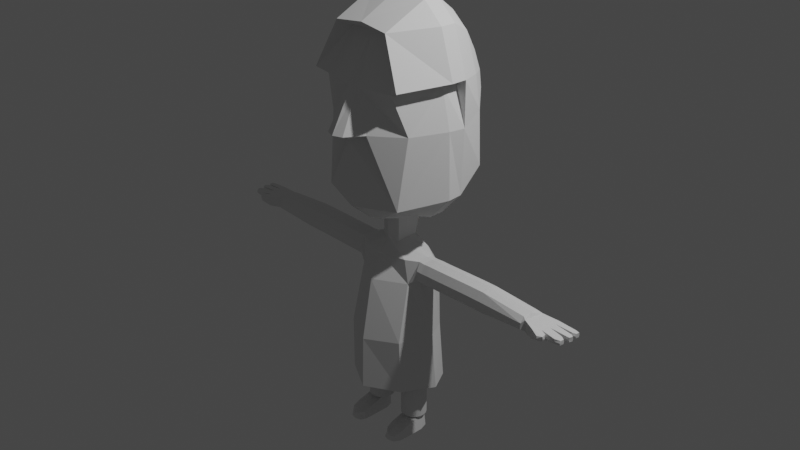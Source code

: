 # Source: p_ysti.blend  (saved by Blender 2.90.8; exported with 4.5.12 LTS)
import bpy
from mathutils import Matrix  # noqa: F401  (used for matrix-valued properties, if any)

bpy.ops.wm.read_factory_settings(use_empty=True)
scene = bpy.context.scene
scene.name = 'Scene'

# ---- collections
col_collection = bpy.data.collections.new('Collection'); scene.collection.children.link(col_collection)

# ---- world
world_world = bpy.data.worlds.new('World'); scene.world = world_world
world_world.use_nodes = True; world_world.node_tree.nodes.clear()
_N = world_world.node_tree.nodes; _L = world_world.node_tree.links
n0 = _N.new('ShaderNodeOutputWorld'); n0.name = 'World Output'; n0.location = (300, 300)
n1 = _N.new('ShaderNodeBackground'); n1.name = 'Background'; n1.location = (10, 300)
n1.inputs[0].default_value = (0.05088, 0.05088, 0.05088, 1.0)
_L.new(n1.outputs[0], n0.inputs[0])
n0.is_active_output = True
world_world.color = (0.05088, 0.05088, 0.05088)
world_world.use_sun_shadow = False
world_world.sun_shadow_jitter_overblur = 0.0

# ---- cameras
cam_camera = bpy.data.cameras.new('Camera')
cam_camera.clip_end = 100.0
cam_camera.ortho_scale = 7.314

# ---- lights
light_light = bpy.data.lights.new('Light', 'POINT')
light_light.transmission_factor = 0.0
light_light.energy = 1000.0
light_light.shadow_soft_size = 0.1
light_light.shadow_maximum_resolution = 0.006
light_light.use_absolute_resolution = True

# ---- meshes
me_plane = bpy.data.meshes.new('Plane')
me_plane.from_pydata([(5.388e-08, 1.555, 0.6163), (-0.438, 0.1744, 7.438e-08), (-0.06051, 1.555, 0.5827), (-0.683, 1.137, -3.37e-08), (-0.1037, 1.137, 0.81), (3.821e-15, 0.07351, 4.05e-08), (-0.7001, 0.4395, 2.037e-08), (7.413e-08, 1.137, 0.8479), (5.901e-08, 0.3458, 0.6263), (-0.5821, 1.562, -1.182e-07), (3.571e-08, 2.038, 0.3309), (-0.2694, 2.023, 0.3303), (-0.4452, 2.052, -2.174e-07), (-1.601e-14, 2.275, -2.826e-07), (-0.2867, 2.239, -2.646e-07), (-0.4806, 0.3927, 0.4784), (-0.5303, 1.137, 0.3826), (-0.433, 1.558, 0.5097), (5.523e-08, 1.035, 0.6318), (-0.1096, 1.068, 0.5436), (-0.2233, 1.137, 0.6251), (3.329e-08, 0.1448, 0.3807), (-0.3177, 0.2475, 0.2896), (-0.1084, 0.1529, 0.3352), (-0.1181, 0.09512, 4.988e-08), (-0.1133, 0.0808, 0.1072), (1.331e-08, 0.1092, 0.1523), (-0.4099, -0.2795, 3.104e-08), (-0.1109, -0.1642, 2.574e-08), (-0.1061, -0.1786, 0.1072), (1.331e-08, -0.1502, 0.1523), (-0.2808, -0.2938, 0.1908), (2.339e-08, -0.2871, 0.2676), (-0.4122, -0.5389, 1.504e-08), (-0.3294, -0.5532, 0.1908), (-0.4874, -1.173, -3.042e-08), (-0.351, -1.187, 0.3349), (-0.5602, -1.771, -7.77e-08), (-0.364, -1.785, 0.3211), (3.41e-08, -0.5465, 0.39), (4.481e-08, -1.209, 0.5125), (4.607e-08, -1.786, 0.5269), (-0.4099, -0.2987, 0.1046), (-0.4118, -0.3875, 0.1476), (-0.4127, -0.4848, 0.1548), (-0.4129, -0.5321, 0.09928), (-0.558, 1.607, 0.5599), (-0.7072, 1.611, -0.004616), (-0.5518, 2.114, -0.003029), (-0.3288, 2.1, 0.4801), (4.099e-08, 2.138, 0.4689), (-0.3368, 2.323, 0.002068), (4.876e-10, 2.367, 0.005577), (-0.4305, 0.1686, -0.1799), (-0.7036, 1.131, -0.1799), (0.0, 0.06773, -0.1799), (-0.6747, 0.4337, -0.1799), (-0.5746, 1.556, -0.1799), (-0.4377, 2.046, -0.1799), (0.0, 2.269, -0.1799), (-0.2792, 2.233, -0.1799), (-0.1106, 0.08934, -0.1799), (-0.1034, -0.17, -0.1357), (-0.6996, 1.605, -0.1845), (-0.5443, 2.108, -0.183), (-0.3293, 2.317, -0.1779), (0.0, 2.362, -0.1743), (0.0, -0.1825, -0.1726), (0.0, 1.331, -0.832), (-0.5489, 1.197, -0.4552), (0.0, 0.3612, -0.4552), (-0.5975, 0.6488, -0.4552), (-0.4638, 1.531, -0.4552), (-0.3483, 1.916, -0.4552), (0.0, 2.091, -0.4552), (-0.2146, 2.063, -0.4552), (-0.5693, 1.569, -0.4601), (-0.4383, 1.964, -0.4584), (-0.2569, 2.128, -0.453), (0.0, 2.164, -0.4493), (-0.2352, 0.9502, -0.7161), (-0.3794, 1.317, -0.7161), (0.0, 0.9118, -0.7161), (-0.3203, 1.051, -0.5847), (-0.32, 1.479, -0.7161), (-0.2394, 1.666, -0.6753), (0.0, 1.751, -0.6484), (-0.1461, 1.738, -0.6772), (-0.04681, 0.92, -0.7161), (-0.3589, 1.498, -0.7403), (-0.3022, 1.69, -0.7193), (-0.1756, 1.769, -0.714), (0.0, 1.786, -0.7102), (-0.6101, 1.215, -0.4825), (-0.3863, 1.324, -0.7357), (-0.6403, 0.6533, -0.4769), (-0.3163, 1.014, -0.7502), (-0.3687, 0.4063, -0.5156), (-0.09887, 0.3441, -0.5156), (0.0, 0.3271, -0.5156), (-0.07323, 0.8859, -0.7729), (-0.1844, 0.9114, -0.7597), (0.0, 0.8777, -0.7766), (-1.388e-18, 1.325, -0.8383), (-0.2448, -0.2851, -0.1794), (0.0, -0.2784, -0.2387), (-0.3699, -0.5445, -0.2082), (-0.3528, -1.179, -0.2537), (-0.4249, -1.777, -0.2435), (0.0, -0.5377, -0.3613), (0.0, -1.201, -0.367), (0.0, -1.777, -0.3814), (-0.2602, -0.5411, -0.3232), (-0.41, -0.3034, -0.08281), (-0.4127, -0.3788, -0.125), (-0.4116, -0.4804, -0.1235), (-0.4116, -0.5271, -0.07337), (-0.473, -0.284, 2.942e-08), (-0.4752, -0.5434, 1.342e-08), (-0.4729, -0.3032, 0.1046), (-0.4749, -0.392, 0.1476), (-0.4758, -0.4893, 0.1548), (-0.4759, -0.5366, 0.09928), (-0.473, -0.3079, -0.08281), (-0.4757, -0.3833, -0.125), (-0.4746, -0.4849, -0.1235), (-0.4746, -0.5316, -0.07337), (-0.5495, -0.2795, 2.983e-08), (-0.5517, -0.5389, 1.383e-08), (-0.5494, -0.2987, 0.1046), (-0.5514, -0.3875, 0.1476), (-0.5523, -0.4848, 0.1548), (-0.5525, -0.5321, 0.09928), (-0.5496, -0.3034, -0.08281), (-0.5522, -0.3788, -0.125), (-0.5512, -0.4804, -0.1235), (-0.5511, -0.5271, -0.07337), (-0.6395, -0.2795, 2.983e-08), (-0.6418, -0.5389, 1.383e-08), (-0.6395, -0.2987, 0.1046), (-0.6414, -0.3875, 0.1476), (-0.6424, -0.4848, 0.1548), (-0.6425, -0.5321, 0.09928), (-0.6396, -0.3034, -0.08281), (-0.6423, -0.3788, -0.125), (-0.6412, -0.4804, -0.1235), (-0.6412, -0.5271, -0.07337), (-1.096, -0.2705, 3.064e-08), (-1.098, -0.5299, 1.464e-08), (-1.096, -0.2897, 0.1046), (-1.098, -0.3785, 0.1476), (-1.099, -0.4758, 0.1548), (-1.099, -0.5231, 0.09928), (-1.096, -0.2944, -0.08281), (-1.098, -0.3698, -0.125), (-1.097, -0.4714, -0.1235), (-1.097, -0.5181, -0.07337), (-1.18, -0.2705, 3.064e-08), (-1.182, -0.5299, 1.464e-08), (-1.18, -0.2897, 0.1046), (-1.182, -0.3785, 0.1476), (-1.183, -0.4758, 0.1548), (-1.183, -0.5231, 0.09928), (-1.18, -0.2944, -0.08281), (-1.183, -0.3698, -0.125), (-1.182, -0.4714, -0.1235), (-1.182, -0.5181, -0.07337), (-1.271, -0.2705, 3.064e-08), (-1.273, -0.5299, 1.464e-08), (-1.271, -0.2897, 0.1046), (-1.273, -0.3785, 0.1476), (-1.274, -0.4758, 0.1548), (-1.274, -0.5231, 0.09928), (-1.271, -0.2944, -0.08281), (-1.273, -0.3698, -0.125), (-1.272, -0.4714, -0.1235), (-1.272, -0.5181, -0.07337), (-1.776, -0.317, 3.353e-08), (-1.779, -0.4794, 1.304e-08), (-1.776, -0.329, 0.1046), (-1.778, -0.3846, 0.1476), (-1.779, -0.4455, 0.1548), (-1.779, -0.4752, 0.09928), (-1.777, -0.3319, -0.08281), (-1.779, -0.3791, -0.125), (-1.778, -0.4428, -0.1235), (-1.778, -0.472, -0.07337), (-0.4663, -1.775, 0.008634), (0.0, -1.778, -0.2686), (-0.3769, -1.778, -0.196), (0.0, -1.783, 0.4151), (-0.3471, -1.782, 0.3092), (-0.4663, -1.445, 0.008634), (0.0, -1.448, -0.2686), (-0.3823, -1.448, -0.1906), (0.0, -1.452, 0.4151), (-0.3363, -1.452, 0.293), (-0.2523, -1.515, -0.117), (-0.2793, -1.515, -0.1143), (-0.3053, -1.515, -0.1064), (-0.3293, -1.515, -0.09364), (-0.3503, -1.515, -0.0764), (-0.3675, -1.515, -0.0554), (-0.3803, -1.515, -0.03143), (-0.3882, -1.515, -0.005431), (-0.3909, -1.515, 0.02161), (-0.3882, -1.515, 0.04865), (-0.3803, -1.515, 0.07465), (-0.3675, -1.515, 0.09862), (-0.3503, -1.515, 0.1196), (-0.3293, -1.515, 0.1369), (-0.3053, -1.515, 0.1497), (-0.2793, -1.515, 0.1576), (-0.2523, -1.515, 0.1602), (-0.2252, -1.515, 0.1576), (-0.1992, -1.515, 0.1497), (-0.1753, -1.515, 0.1369), (-0.1543, -1.515, 0.1196), (-0.137, -1.515, 0.09862), (-0.1242, -1.515, 0.07465), (-0.1163, -1.515, 0.04865), (-0.1137, -1.515, 0.02161), (-0.1163, -1.515, -0.005431), (-0.1242, -1.515, -0.03143), (-0.137, -1.515, -0.0554), (-0.1543, -1.515, -0.0764), (-0.1753, -1.515, -0.09364), (-0.1992, -1.515, -0.1064), (-0.2252, -1.515, -0.1143), (-0.2523, -1.813, -0.117), (-0.2793, -1.813, -0.1143), (-0.3053, -1.813, -0.1064), (-0.3293, -1.813, -0.09364), (-0.3503, -1.813, -0.0764), (-0.3675, -1.813, -0.0554), (-0.3803, -1.813, -0.03143), (-0.3882, -1.813, -0.005431), (-0.3909, -1.813, 0.02161), (-0.3882, -1.813, 0.04865), (-0.3803, -1.813, 0.07465), (-0.3675, -1.813, 0.09862), (-0.3503, -1.813, 0.1196), (-0.3293, -1.813, 0.1369), (-0.3053, -1.813, 0.1497), (-0.2793, -1.813, 0.1576), (-0.2523, -1.813, 0.1602), (-0.2252, -1.813, 0.1576), (-0.1992, -1.813, 0.1497), (-0.1753, -1.813, 0.1369), (-0.1543, -1.813, 0.1196), (-0.137, -1.813, 0.09862), (-0.1242, -1.813, 0.07465), (-0.1163, -1.813, 0.04865), (-0.1137, -1.813, 0.02161), (-0.1163, -1.813, -0.005431), (-0.1242, -1.813, -0.03143), (-0.137, -1.813, -0.0554), (-0.1543, -1.813, -0.0764), (-0.1753, -1.813, -0.09364), (-0.1992, -1.813, -0.1064), (-0.2252, -1.813, -0.1143), (-0.2523, -2.209, -0.117), (-0.2793, -2.209, -0.1143), (-0.3053, -2.209, -0.1064), (-0.3293, -2.209, -0.09364), (-0.3503, -2.209, -0.0764), (-0.3675, -2.209, -0.0554), (-0.3803, -2.209, -0.03143), (-0.3882, -2.209, -0.005431), (-0.3909, -2.209, 0.02161), (-0.3882, -2.209, 0.04865), (-0.3803, -2.209, 0.07465), (-0.3675, -2.209, 0.09862), (-0.3503, -2.209, 0.1196), (-0.3293, -2.209, 0.1369), (-0.3053, -2.209, 0.1497), (-0.2793, -2.209, 0.1576), (-0.2523, -2.209, 0.1602), (-0.2252, -2.209, 0.1576), (-0.1992, -2.209, 0.1497), (-0.1753, -2.209, 0.1369), (-0.1543, -2.209, 0.1196), (-0.137, -2.209, 0.09862), (-0.1242, -2.209, 0.07465), (-0.1163, -2.209, 0.04865), (-0.1137, -2.209, 0.02161), (-0.1163, -2.209, -0.005431), (-0.1242, -2.209, -0.03143), (-0.137, -2.209, -0.0554), (-0.1543, -2.209, -0.0764), (-0.1753, -2.209, -0.09364), (-0.1992, -2.209, -0.1064), (-0.2252, -2.209, -0.1143), (-0.2523, -2.209, -0.08407), (-0.2729, -2.209, -0.08204), (-0.2927, -2.209, -0.07602), (-0.311, -2.209, -0.06626), (-0.327, -2.209, -0.05311), (-0.3401, -2.209, -0.0371), (-0.3499, -2.209, -0.01883), (-0.3559, -2.209, 0.000994), (-0.358, -2.209, 0.02161), (-0.3559, -2.209, 0.04223), (-0.3499, -2.209, 0.06205), (-0.3401, -2.209, 0.08032), (-0.327, -2.209, 0.09634), (-0.311, -2.209, 0.1095), (-0.2927, -2.209, 0.1192), (-0.2729, -2.209, 0.1253), (-0.2523, -2.209, 0.1273), (-0.2317, -2.209, 0.1253), (-0.2118, -2.209, 0.1192), (-0.1936, -2.209, 0.1095), (-0.1775, -2.209, 0.09634), (-0.1644, -2.209, 0.08032), (-0.1546, -2.209, 0.06205), (-0.1486, -2.209, 0.04223), (-0.1466, -2.209, 0.02161), (-0.1486, -2.209, 0.0009939), (-0.1546, -2.209, -0.01883), (-0.1644, -2.209, -0.0371), (-0.1775, -2.209, -0.05311), (-0.1936, -2.209, -0.06626), (-0.2118, -2.209, -0.07602), (-0.2317, -2.209, -0.08204), (-0.2523, -2.137, -0.08407), (-0.2729, -2.137, -0.08204), (-0.2927, -2.137, -0.07602), (-0.311, -2.137, -0.06626), (-0.327, -2.137, -0.05311), (-0.3401, -2.137, -0.0371), (-0.3499, -2.137, -0.01883), (-0.3559, -2.137, 0.000994), (-0.358, -2.137, 0.02161), (-0.3559, -2.137, 0.04223), (-0.3499, -2.137, 0.06205), (-0.3401, -2.137, 0.08032), (-0.327, -2.137, 0.09634), (-0.311, -2.137, 0.1095), (-0.2927, -2.137, 0.1192), (-0.2729, -2.137, 0.1253), (-0.2523, -2.137, 0.1273), (-0.2317, -2.137, 0.1253), (-0.2118, -2.137, 0.1192), (-0.1936, -2.137, 0.1095), (-0.1775, -2.137, 0.09634), (-0.1644, -2.137, 0.08032), (-0.1546, -2.137, 0.06205), (-0.1486, -2.137, 0.04223), (-0.1466, -2.137, 0.02161), (-0.1486, -2.137, 0.0009939), (-0.1546, -2.137, -0.01883), (-0.1644, -2.137, -0.0371), (-0.1775, -2.137, -0.05311), (-0.1936, -2.137, -0.06626), (-0.2118, -2.137, -0.07602), (-0.2317, -2.137, -0.08204), (-0.2617, -2.222, -0.08643), (-0.3431, -2.237, 0.02787), (-0.2617, -2.396, -0.08643), (-0.2617, -2.396, 0.02787), (-0.2617, -2.222, 0.1089), (-0.2617, -2.396, 0.1089), (-0.2617, -2.267, 0.2755), (-0.2617, -2.396, 0.2755), (-0.2617, -2.299, 0.3475), (-0.2617, -2.396, 0.3475), (-0.2617, -2.329, 0.416), (-0.2617, -2.396, 0.4181), (-0.3352, -2.237, -0.05646), (-0.3593, -2.237, 0.02787), (-0.3483, -2.396, -0.06354), (-0.378, -2.396, 0.02787), (-0.3593, -2.237, 0.1089), (-0.378, -2.396, 0.1089), (-0.3625, -2.282, 0.2755), (-0.378, -2.396, 0.2755), (-0.3593, -2.31, 0.3475), (-0.3674, -2.396, 0.3475), (-0.3266, -2.344, 0.3904), (-0.3319, -2.396, 0.4016), (-0.2041, -2.233, -0.05836), (-0.1792, -2.233, 0.02787), (-0.1946, -2.396, -0.05761), (-0.1679, -2.396, 0.02787), (-0.1792, -2.233, 0.1089), (-0.1679, -2.396, 0.1089), (-0.1792, -2.278, 0.2755), (-0.1679, -2.396, 0.2755), (-0.1858, -2.31, 0.3484), (-0.1749, -2.396, 0.3475), (-0.214, -2.34, 0.3833), (-0.2003, -2.396, 0.4016), (-0.1933, -2.233, 0.02787), (-0.2617, -2.222, 0.0857), (-0.2617, -2.222, -0.06885), (-0.2141, -2.228, -0.03275), (-0.2222, -2.228, 0.06844), (-0.3083, -2.23, 0.07171), (-0.3154, -2.23, -0.04308), (-0.3402, -2.185, 0.02534), (-0.1903, -2.181, 0.02534), (-0.2588, -2.17, 0.08318), (-0.2588, -2.17, -0.07138), (-0.2111, -2.175, -0.03528), (-0.2192, -2.175, 0.06591), (-0.3053, -2.177, 0.06919), (-0.3124, -2.177, -0.0456), (-1.938, -0.3508, 0.1825), (-2.017, -0.3622, -0.1153), (-1.812, -0.3431, 0.1261), (-1.805, -0.3189, 0.007991), (-2.009, -0.3622, 0.1243), (-2.037, -0.3622, 0.03632), (-2.031, -0.3622, -0.04739), (-2.03, -0.3708, 0.2221), (-2.07, -0.3708, 0.1471), (-2.08, -0.3708, 0.1971), (-2.234, -0.3708, 0.1305), (-2.195, -0.3708, 0.06401), (-2.238, -0.3708, 0.09234), (-2.174, -0.3708, 0.145), (-2.254, -0.3708, 0.03083), (-2.234, -0.3708, -0.02541), (-2.264, -0.3708, -0.004161), (-2.215, -0.3708, 0.03357), (-2.259, -0.3708, -0.1006), (-2.256, -0.3708, -0.06572), (-2.215, -0.3708, -0.1121), (-2.223, -0.3708, -0.05427), (-1.837, -0.3483, -0.09167), (-1.938, -0.4632, 0.1825), (-2.017, -0.4518, -0.1153), (-1.813, -0.4607, 0.1261), (-1.811, -0.4793, 0.007991), (-2.009, -0.4518, 0.1243), (-2.037, -0.4518, 0.03632), (-2.031, -0.4518, -0.04739), (-2.03, -0.4187, 0.2221), (-2.07, -0.4187, 0.1471), (-2.08, -0.4187, 0.1971), (-2.234, -0.4187, 0.1365), (-2.195, -0.4187, 0.06401), (-2.238, -0.4187, 0.09234), (-2.174, -0.4187, 0.145), (-2.254, -0.4187, 0.03083), (-2.234, -0.4187, -0.02541), (-2.264, -0.4187, -0.004161), (-2.215, -0.4187, 0.03357), (-2.259, -0.4187, -0.09876), (-2.256, -0.4187, -0.06572), (-2.215, -0.4187, -0.1102), (-2.223, -0.4187, -0.05519), (-1.835, -0.4585, -0.09167), (-2.235, -0.3947, 0.1414), (-2.178, -0.3947, 0.1484), (-2.238, -0.3947, 0.0846), (-2.204, -0.3947, 0.06197), (-2.222, -0.3947, 0.03864), (-2.251, -0.3947, 0.03578), (-2.234, -0.3947, -0.03034), (-2.264, -0.3947, -0.009508), (-2.223, -0.3947, -0.04658), (-2.256, -0.3947, -0.05618), (-2.259, -0.3947, -0.1071), (-2.215, -0.3947, -0.118), (-2.036, -0.3947, 0.2256), (-2.086, -0.3947, 0.1971), (-2.078, -0.3947, 0.1456)], [(5, 26), (68, 103)], [(2, 20, 16, 17), (11, 2, 17), (7, 4, 2, 0), (6, 15, 22, 1), (10, 0, 2, 11), (14, 11, 49, 51), (5, 24, 61, 55), (4, 20, 2), (9, 17, 16, 3), (3, 16, 15, 6), (4, 7, 18, 19), (15, 19, 18, 8), (4, 19, 20), (15, 16, 20, 19), (17, 9, 47, 46), (8, 21, 23, 22, 15), (1, 22, 23, 25, 24), (26, 25, 23, 21), (24, 25, 29, 28), (25, 26, 30, 29), (28, 29, 31, 42, 27), (31, 29, 30, 32), (33, 45, 34, 36, 35), (35, 36, 38, 37), (32, 39, 34, 31), (33, 35, 107, 106, 116), (31, 34, 45, 44, 43, 42), (38, 36, 40, 41), (36, 34, 39, 40), (47, 48, 49, 46), (11, 17, 46, 49), (52, 51, 65, 66), (12, 11, 49, 48), (48, 51, 49), (3, 6, 56, 54), (51, 52, 50, 49), (10, 11, 49, 50), (13, 10, 50, 52), (56, 71, 95), (64, 63, 76, 77), (82, 88, 100, 102), (12, 14, 60, 58), (48, 47, 63, 64), (24, 28, 62, 61), (6, 1, 53, 56), (14, 13, 59, 60), (9, 3, 54, 57), (9, 12, 58, 57), (51, 48, 64, 65), (47, 9, 57, 63), (1, 24, 61, 53), (13, 52, 66, 59), (67, 55, 61, 62), (79, 78, 91, 92), (75, 74, 86, 87), (74, 79, 92, 86), (63, 57, 72, 76), (57, 58, 73, 72), (58, 60, 75, 73), (65, 64, 77, 78), (60, 59, 74, 75), (59, 66, 79, 74), (80, 83, 96, 101), (57, 54, 63), (66, 65, 78, 79), (54, 69, 93), (63, 54, 93, 76), (69, 81, 94, 93), (77, 76, 89, 90), (55, 70, 99), (76, 72, 84, 89), (53, 61, 98, 97), (87, 86, 68), (72, 73, 85, 84), (78, 77, 90, 91), (73, 75, 87, 85), (72, 69, 93, 76), (81, 84, 89, 94), (76, 93, 94, 89), (54, 56, 95, 93), (71, 69, 93, 95), (93, 95, 96, 94), (83, 81, 94, 96), (71, 83, 96, 95), (56, 53, 97, 95), (61, 55, 99, 98), (98, 99, 102, 100), (97, 98, 100, 101), (95, 97, 101, 96), (88, 80, 101, 100), (84, 85, 68), (70, 82, 102, 99), (81, 83, 68), (84, 81, 68), (88, 82, 68), (85, 87, 68), (83, 80, 68), (80, 88, 68), (103, 100, 102), (101, 103, 100), (96, 103, 101), (103, 96, 94), (94, 103, 89), (90, 89, 103), (91, 90, 103), (91, 103, 92), (107, 106, 112), (106, 115, 114, 104, 112), (105, 109, 112, 104), (109, 110, 107, 112), (108, 107, 110, 111), (106, 116, 115), (113, 104, 114), (37, 108, 107, 35), (27, 113, 104, 62, 28), (67, 62, 104, 105), (45, 33, 118, 122), (113, 114, 124, 123), (27, 42, 119, 117), (114, 115, 125, 124), (33, 116, 126, 118), (44, 45, 122, 121), (113, 27, 117, 123), (42, 43, 120, 119), (43, 44, 121, 120), (115, 116, 126, 125), (119, 120, 130, 129), (122, 118, 128, 132), (118, 126, 136, 128), (124, 125, 135, 134), (120, 121, 131, 130), (123, 117, 127, 133), (125, 126, 136, 135), (121, 122, 132, 131), (117, 119, 129, 127), (123, 124, 134, 133), (132, 128, 138, 142), (128, 136, 146, 138), (134, 135, 145, 144), (130, 131, 141, 140), (133, 127, 137, 143), (135, 136, 146, 145), (131, 132, 142, 141), (127, 129, 139, 137), (133, 134, 144, 143), (129, 130, 140, 139), (144, 145, 155, 154), (140, 141, 151, 150), (143, 137, 147, 153), (145, 146, 156, 155), (141, 142, 152, 151), (137, 139, 149, 147), (143, 144, 154, 153), (139, 140, 150, 149), (142, 138, 148, 152), (138, 146, 156, 148), (150, 151, 161, 160), (153, 147, 157, 163), (155, 156, 166, 165), (151, 152, 162, 161), (147, 149, 159, 157), (153, 154, 164, 163), (149, 150, 160, 159), (152, 148, 158, 162), (148, 156, 166, 158), (154, 155, 165, 164), (163, 157, 167, 173), (165, 166, 176, 175), (161, 162, 172, 171), (157, 159, 169, 167), (163, 164, 174, 173), (159, 160, 170, 169), (162, 158, 168, 172), (158, 166, 176, 168), (164, 165, 175, 174), (160, 161, 171, 170), (175, 176, 186, 185), (171, 172, 182, 181), (167, 169, 179, 177), (173, 174, 184, 183), (169, 170, 180, 179), (172, 168, 178, 182), (168, 176, 186, 178), (174, 175, 185, 184), (170, 171, 181, 180), (173, 167, 177, 183), (108, 111, 188, 189), (108, 37, 187, 189), (38, 41, 190, 191), (37, 38, 191, 187), (191, 190, 195, 196), (189, 187, 192, 194), (187, 191, 196, 192), (189, 188, 193, 194), (193, 195, 196, 192, 194), (218, 217, 249, 250), (205, 204, 236, 237), (219, 218, 250, 251), (206, 205, 237, 238), (220, 219, 251, 252), (207, 206, 238, 239), (221, 220, 252, 253), (208, 207, 239, 240), (222, 221, 253, 254), (209, 208, 240, 241), (223, 222, 254, 255), (210, 209, 241, 242), (224, 223, 255, 256), (211, 210, 242, 243), (198, 197, 229, 230), (225, 224, 256, 257), (212, 211, 243, 244), (199, 198, 230, 231), (226, 225, 257, 258), (213, 212, 244, 245), (200, 199, 231, 232), (227, 226, 258, 259), (214, 213, 245, 246), (201, 200, 232, 233), (228, 227, 259, 260), (215, 214, 246, 247), (202, 201, 233, 234), (197, 228, 260, 229), (216, 215, 247, 248), (203, 202, 234, 235), (217, 216, 248, 249), (204, 203, 235, 236), (231, 230, 262, 263), (258, 257, 289, 290), (245, 244, 276, 277), (232, 231, 263, 264), (259, 258, 290, 291), (246, 245, 277, 278), (233, 232, 264, 265), (260, 259, 291, 292), (247, 246, 278, 279), (234, 233, 265, 266), (229, 260, 292, 261), (248, 247, 279, 280), (235, 234, 266, 267), (249, 248, 280, 281), (236, 235, 267, 268), (250, 249, 281, 282), (237, 236, 268, 269), (251, 250, 282, 283), (238, 237, 269, 270), (252, 251, 283, 284), (239, 238, 270, 271), (253, 252, 284, 285), (240, 239, 271, 272), (254, 253, 285, 286), (241, 240, 272, 273), (255, 254, 286, 287), (242, 241, 273, 274), (256, 255, 287, 288), (243, 242, 274, 275), (230, 229, 261, 262), (257, 256, 288, 289), (244, 243, 275, 276), (266, 265, 297, 298), (261, 292, 324, 293), (280, 279, 311, 312), (267, 266, 298, 299), (281, 280, 312, 313), (268, 267, 299, 300), (282, 281, 313, 314), (269, 268, 300, 301), (283, 282, 314, 315), (270, 269, 301, 302), (284, 283, 315, 316), (271, 270, 302, 303), (285, 284, 316, 317), (272, 271, 303, 304), (286, 285, 317, 318), (273, 272, 304, 305), (287, 286, 318, 319), (274, 273, 305, 306), (288, 287, 319, 320), (275, 274, 306, 307), (262, 261, 293, 294), (289, 288, 320, 321), (276, 275, 307, 308), (263, 262, 294, 295), (290, 289, 321, 322), (277, 276, 308, 309), (264, 263, 295, 296), (291, 290, 322, 323), (278, 277, 309, 310), (265, 264, 296, 297), (292, 291, 323, 324), (279, 278, 310, 311), (301, 300, 332, 333), (315, 314, 346, 347), (302, 301, 333, 334), (316, 315, 347, 348), (303, 302, 334, 335), (317, 316, 348, 349), (304, 303, 335, 336), (318, 317, 349, 350), (305, 304, 336, 337), (319, 318, 350, 351), (306, 305, 337, 338), (320, 319, 351, 352), (307, 306, 338, 339), (294, 293, 325, 326), (321, 320, 352, 353), (308, 307, 339, 340), (295, 294, 326, 327), (322, 321, 353, 354), (309, 308, 340, 341), (296, 295, 327, 328), (323, 322, 354, 355), (310, 309, 341, 342), (297, 296, 328, 329), (324, 323, 355, 356), (311, 310, 342, 343), (298, 297, 329, 330), (293, 324, 356, 325), (312, 311, 343, 344), (299, 298, 330, 331), (313, 312, 344, 345), (300, 299, 331, 332), (314, 313, 345, 346), (326, 325, 356, 355, 354, 353, 352, 351, 350, 349, 348, 347, 346, 345, 344, 343, 342, 341, 340, 339, 338, 337, 336, 335, 334, 333, 332, 331, 330, 329, 328, 327), (364, 366, 390, 388), (366, 368, 392, 390), (363, 361, 385, 387), (369, 370, 372, 371), (372, 370, 373, 374), (374, 373, 375, 376), (376, 375, 377, 378), (378, 377, 379, 380), (361, 363, 375, 373), (368, 366, 378, 380), (366, 364, 376, 378), (364, 362, 374, 376), (362, 360, 372, 374), (367, 368, 380, 379), (360, 359, 371, 372), (359, 357, 369, 371), (365, 367, 379, 377), (363, 365, 377, 375), (381, 383, 384, 382), (384, 386, 385, 382), (386, 388, 387, 385), (388, 390, 389, 387), (390, 392, 391, 389), (362, 364, 388, 386), (360, 362, 386, 384), (368, 367, 391, 392), (359, 360, 384, 383), (357, 359, 383, 381), (367, 365, 389, 391), (365, 363, 387, 389), (394, 361, 373, 370, 358, 398), (394, 397, 393, 382, 385, 361), (393, 396, 395, 357, 381, 382), (358, 370, 369, 357, 395, 399), (394, 398, 406, 402), (397, 394, 402, 405), (395, 396, 404, 403), (358, 399, 407, 400), (398, 358, 400, 406), (393, 397, 405, 401), (396, 393, 401, 404), (399, 395, 403, 407), (404, 401, 405, 402, 406, 400, 407, 403), (408, 410, 411, 430, 409, 414, 413, 412), (412, 416, 417, 415, 408), (413, 419, 420, 418, 421, 412), (414, 423, 424, 422, 425, 413), (409, 428, 426, 427, 429, 414), (431, 435, 436, 437, 432, 453, 434, 433), (435, 431, 438, 440, 439), (436, 435, 444, 441, 443, 442), (437, 436, 448, 445, 447, 446), (432, 437, 452, 450, 449, 451), (413, 425, 458, 448, 436), (419, 413, 436, 442, 457), (427, 426, 464, 449, 450, 463), (418, 420, 456, 443, 441, 454), (417, 416, 468, 439, 440, 467), (429, 427, 463, 450, 452, 462), (410, 408, 431, 433), (412, 421, 455, 444, 435), (408, 415, 466, 438, 431), (428, 409, 432, 451, 465), (424, 423, 460, 446, 447, 461), (416, 412, 435, 439, 468), (426, 428, 465, 451, 449, 464), (430, 411, 434, 453), (425, 422, 459, 445, 448, 458), (415, 417, 467, 440, 438, 466), (414, 429, 462, 452, 437), (411, 410, 433, 434), (423, 414, 437, 446, 460), (420, 419, 457, 442, 443, 456), (409, 430, 453, 432), (422, 424, 461, 447, 445, 459), (421, 418, 454, 441, 444, 455), (410, 411, 177, 179), (177, 411, 430, 183), (180, 410, 179), (410, 180, 181, 433), (182, 433, 181), (433, 182, 178, 434), (434, 178, 186, 453), (186, 453, 185), (184, 430, 183), (430, 184, 185, 453)])
_uv = me_plane.uv_layers.new(name='UVMap')
_uv.uv.foreach_set('vector', [0.75, 1.0, 0.0, 0.0, 0.0, 0.0, 0.0, 0.0, 0.0, 0.0, 0.75, 1.0, 0.0, 0.0, 0.5, 1.0, 0.75, 1.0, 0.75, 1.0, 0.5, 1.0, 1.0, 0.5, 0.0, 0.0, 0.0, 0.0, 0.0, 0.0, 0.0, 0.0, 0.5, 1.0, 0.75, 1.0, 0.0, 0.0, 0.0, 0.0, 0.0, 0.0, 0.0, 0.0, 0.0, 0.0, 0.0, 0.0, 0.0, 0.0, 0.0, 0.0, 0.0, 0.0, 0.75, 1.0, 0.0, 0.0, 0.75, 1.0, 0.0, 0.0, 0.0, 0.0, 0.0, 0.0, 0.0, 0.0, 0.0, 0.0, 0.0, 0.0, 0.0, 0.0, 1.0, 0.5, 0.0, 0.0, 0.5, 1.0, 0.0, 0.0, 0.0, 0.0, 0.0, 0.0, 0.0, 0.0, 0.0, 0.0, 0.5, 0.5, 0.0, 0.0, 0.0, 0.0, 0.0, 0.0, 0.0, 0.0, 0.0, 0.0, 0.0, 0.0, 0.0, 0.0, 0.0, 0.0, 0.0, 0.0, 0.0, 0.0, 0.0, 0.0, 0.5, 0.5, 0.0, 0.0, 0.0, 0.0, 0.0, 0.0, 0.0, 0.0, 0.0, 0.0, 0.0, 0.0, 0.0, 0.0, 0.0, 0.0, 0.0, 0.0, 0.0, 0.0, 0.0, 0.0, 0.0, 0.0, 0.0, 0.0, 0.0, 0.0, 0.0, 0.0, 0.0, 0.0, 0.0, 0.0, 0.0, 0.0, 0.0, 0.0, 0.0, 0.0, 0.0, 0.0, 0.0, 0.0, 0.0, 0.0, 0.0, 0.0, 0.0, 0.0, 0.0, 0.0, 0.0, 0.0, 0.0, 0.0, 0.0, 0.0, 0.0, 0.0, 0.0, 0.0, 0.0, 0.0, 0.0, 0.0, 0.0, 0.0, 0.0, 0.0, 0.0, 0.0, 0.0, 0.0, 0.0, 0.0, 0.0, 0.0, 0.0, 0.0, 0.0, 0.0, 0.0, 0.0, 0.0, 0.0, 0.0, 0.0, 0.0, 0.0, 0.0, 0.0, 0.0, 0.0, 0.0, 0.0, 0.0, 0.0, 0.0, 0.0, 0.0, 0.0, 0.0, 0.0, 0.0, 0.0, 0.0, 0.0, 0.0, 0.0, 0.0, 0.0, 0.0, 0.0, 0.0, 0.0, 0.0, 0.0, 0.0, 0.0, 0.0, 0.0, 0.0, 0.0, 0.0, 0.0, 0.0, 0.0, 0.0, 0.0, 0.0, 0.0, 0.0, 0.0, 0.0, 0.0, 0.0, 0.0, 0.0, 0.0, 0.0, 0.0, 0.0, 0.0, 0.0, 0.0, 0.0, 0.0, 0.0, 0.0, 0.0, 0.0, 0.0, 0.0, 0.0, 0.0, 0.0, 0.0, 0.0, 0.0, 0.0, 0.0, 0.0, 0.0, 1.0, 0.5, 1.0, 0.5, 0.0, 0.0, 0.0, 0.0, 0.0, 0.0, 0.0, 0.0, 0.0, 0.0, 0.0, 0.0, 0.0, 0.0, 0.0, 0.0, 0.0, 0.0, 0.0, 0.0, 0.0, 0.0, 0.0, 0.0, 0.0, 0.0, 1.0, 0.5, 1.0, 0.5, 1.0, 0.5, 0.0, 0.0, 0.0, 0.0, 0.0, 0.0, 0.0, 0.0, 0.0, 0.0, 0.0, 0.0, 0.0, 0.0, 0.0, 0.0, 0.0, 0.0, 0.0, 0.0, 0.0, 0.0, 0.0, 0.0, 0.0, 0.0, 0.0, 0.0, 0.0, 0.0, 0.0, 0.0, 0.0, 0.0, 0.0, 0.0, 0.0, 0.0, 0.0, 0.0, 1.0, 0.5, 0.0, 0.0, 0.0, 0.0, 1.0, 0.5, 0.0, 0.0, 0.0, 0.0, 0.0, 0.0, 0.0, 0.0, 0.0, 0.0, 0.0, 0.0, 0.0, 0.0, 0.0, 0.0, 0.0, 0.0, 0.0, 0.0, 0.0, 0.0, 0.0, 0.0, 0.0, 0.0, 0.0, 0.0, 0.0, 0.0, 0.0, 0.0, 0.0, 0.0, 0.0, 0.0, 0.0, 0.0, 0.0, 0.0, 0.0, 0.0, 0.0, 0.0, 0.0, 0.0, 0.0, 0.0, 0.0, 0.0, 0.0, 0.0, 0.0, 0.0, 0.0, 0.0, 0.0, 0.0, 0.0, 0.0, 0.0, 0.0, 0.0, 0.0, 0.0, 0.0, 0.0, 0.0, 0.0, 0.0, 0.0, 0.0, 0.0, 0.0, 0.0, 0.0, 0.0, 0.0, 0.0, 0.0, 0.0, 0.0, 0.0, 0.0, 0.0, 0.0, 0.0, 0.0, 0.0, 0.0, 0.0, 0.0, 0.0, 0.0, 0.0, 0.0, 0.0, 0.0, 0.0, 0.0, 0.0, 0.0, 0.0, 0.0, 0.0, 0.0, 0.0, 0.0, 0.0, 0.0, 0.0, 0.0, 0.0, 0.0, 0.0, 0.0, 0.0, 0.0, 0.0, 0.0, 0.0, 0.0, 0.0, 0.0, 0.0, 0.0, 0.0, 0.0, 0.0, 0.0, 0.0, 0.0, 0.0, 0.0, 0.0, 0.0, 0.0, 0.0, 0.0, 0.0, 0.0, 0.0, 0.0, 0.0, 0.0, 0.0, 0.0, 0.0, 0.0, 0.0, 0.0, 0.0, 0.0, 0.0, 0.0, 0.0, 0.0, 0.0, 0.0, 0.0, 0.0, 0.0, 0.0, 0.0, 0.0, 0.0, 0.0, 0.0, 0.0, 0.0, 0.0, 0.0, 0.0, 0.0, 0.0, 0.0, 0.0, 0.0, 0.0, 0.0, 0.0, 0.0, 0.0, 0.0, 0.0, 0.0, 0.0, 0.0, 0.0, 0.0, 0.0, 0.0, 0.0, 0.0, 0.0, 0.0, 0.0, 0.0, 0.0, 0.0, 0.0, 0.0, 0.0, 0.0, 0.0, 0.0, 0.0, 0.0, 0.0, 0.0, 0.0, 0.0, 0.0, 0.0, 0.0, 0.0, 0.0, 0.0, 0.0, 0.0, 0.0, 0.0, 0.0, 0.0, 0.0, 0.0, 0.0, 0.0, 0.0, 0.0, 0.0, 0.0, 0.0, 0.0, 0.0, 0.0, 0.0, 0.0, 0.0, 0.0, 0.0, 0.0, 0.0, 0.0, 0.0, 0.0, 0.0, 0.0, 0.0, 0.0, 0.0, 0.0, 0.0, 0.0, 0.0, 0.0, 0.0, 0.0, 0.0, 0.0, 0.0, 0.0, 0.0, 0.0, 0.0, 0.0, 1.0, 0.5, 1.0, 0.5, 0.0, 0.0, 1.0, 0.5, 0.0, 0.0, 0.0, 0.0, 1.0, 0.5, 0.0, 0.0, 1.0, 0.5, 1.0, 0.5, 0.0, 0.0, 0.0, 0.0, 0.0, 0.0, 0.0, 0.0, 0.0, 0.0, 1.0, 0.5, 1.0, 0.5, 1.0, 0.5, 1.0, 0.5, 1.0, 0.5, 0.0, 0.0, 0.0, 0.0, 1.0, 0.5, 0.0, 0.0, 0.0, 0.0, 0.0, 0.0, 0.0, 0.0, 0.0, 0.0, 0.0, 0.0, 0.0, 0.0, 0.0, 0.0, 0.0, 0.0, 0.0, 0.0, 0.0, 0.0, 0.0, 0.0, 1.0, 0.5, 0.0, 0.0, 0.0, 0.0, 1.0, 0.5, 0.0, 0.0, 0.0, 0.0, 0.0, 0.0, 0.0, 0.0, 0.0, 0.0, 0.0, 0.0, 0.0, 0.0, 0.0, 0.0, 0.0, 0.0, 0.0, 0.0, 0.0, 0.0, 0.0, 0.0, 0.0, 0.0, 0.0, 0.0, 0.0, 0.0, 0.0, 0.0, 0.0, 0.0, 0.0, 0.0, 0.0, 0.0, 0.0, 0.0, 0.0, 0.0, 0.0, 0.0, 0.0, 0.0, 0.0, 0.0, 0.0, 0.0, 0.0, 0.0, 0.0, 0.0, 0.0, 0.0, 0.0, 0.0, 0.0, 0.0, 0.0, 0.0, 0.0, 0.0, 0.0, 0.0, 0.0, 0.0, 0.0, 0.0, 0.0, 0.0, 0.0, 0.0, 0.0, 0.0, 0.0, 0.0, 0.0, 0.0, 0.0, 0.0, 0.0, 0.0, 0.0, 0.0, 0.0, 0.0, 0.0, 0.0, 0.0, 0.0, 0.0, 0.0, 0.0, 0.0, 0.0, 0.0, 0.0, 0.0, 0.0, 0.0, 0.0, 0.0, 0.0, 0.0, 0.0, 0.0, 0.0, 0.0, 0.0, 0.0, 0.0, 0.0, 0.0, 0.0, 0.0, 0.0, 0.0, 0.0, 0.0, 0.0, 0.0, 0.0, 0.0, 0.0, 0.0, 0.0, 0.0, 0.0, 0.0, 0.0, 0.0, 0.0, 0.0, 0.0, 0.0, 0.0, 0.0, 0.0, 0.0, 0.0, 0.0, 0.0, 0.0, 0.0, 0.0, 0.0, 0.0, 0.0, 0.0, 0.0, 0.0, 0.0, 0.0, 0.0, 0.0, 0.0, 0.0, 0.0, 0.0, 0.0, 0.0, 0.0, 0.0, 0.0, 0.0, 0.0, 0.0, 0.0, 0.0, 0.0, 0.0, 0.0, 0.0, 0.0, 0.0, 0.0, 0.0, 0.0, 0.0, 0.0, 0.0, 0.0, 0.0, 0.0, 0.0, 0.0, 0.0, 0.0, 0.0, 0.0, 0.0, 0.0, 0.0, 0.0, 0.0, 0.0, 0.0, 0.0, 0.0, 0.0, 0.0, 0.0, 0.0, 0.0, 0.0, 0.0, 0.0, 0.0, 0.0, 0.0, 0.0, 0.0, 0.0, 0.0, 0.0, 0.0, 0.0, 0.0, 0.0, 0.0, 0.0, 0.0, 0.0, 0.0, 0.0, 0.0, 0.0, 0.0, 0.0, 0.0, 0.0, 0.0, 0.0, 0.0, 0.0, 0.0, 0.0, 0.0, 0.0, 0.0, 0.0, 0.0, 0.0, 0.0, 0.0, 0.0, 0.0, 0.0, 0.0, 0.0, 0.0, 0.0, 0.0, 0.0, 0.0, 0.0, 0.0, 0.0, 0.0, 0.0, 0.0, 0.0, 0.0, 0.0, 0.0, 0.0, 0.0, 0.0, 0.0, 0.0, 0.0, 0.0, 0.0, 0.0, 0.0, 0.0, 0.0, 0.0, 0.0, 0.0, 0.0, 0.0, 0.0, 0.0, 0.0, 0.0, 0.0, 0.0, 0.0, 0.0, 0.0, 0.0, 0.0, 0.0, 0.0, 0.0, 0.0, 0.0, 0.0, 0.0, 0.0, 0.0, 0.0, 0.0, 0.0, 0.0, 0.0, 0.0, 0.0, 0.0, 0.0, 0.0, 0.0, 0.0, 0.0, 0.0, 0.0, 0.0, 0.0, 0.0, 0.0, 0.0, 0.0, 0.0, 0.0, 0.0, 0.0, 0.0, 0.0, 0.0, 0.0, 0.0, 0.0, 0.0, 0.0, 0.0, 0.0, 0.0, 0.0, 0.0, 0.0, 0.0, 0.0, 0.0, 0.0, 0.0, 0.0, 0.0, 0.0, 0.0, 0.0, 0.0, 0.0, 0.0, 0.0, 0.0, 0.0, 0.0, 0.0, 0.0, 0.0, 0.0, 0.0, 0.0, 0.0, 0.0, 0.0, 0.0, 0.0, 0.0, 0.0, 0.0, 0.0, 0.0, 0.0, 0.0, 0.0, 0.0, 0.0, 0.0, 0.0, 0.0, 0.0, 0.0, 0.0, 0.0, 0.0, 0.0, 0.0, 0.0, 0.0, 0.0, 0.0, 0.0, 0.0, 0.0, 0.0, 0.0, 0.0, 0.0, 0.0, 0.0, 0.0, 0.0, 0.0, 0.0, 0.0, 0.0, 0.0, 0.0, 0.0, 0.0, 0.0, 0.0, 0.0, 0.0, 0.0, 0.0, 0.0, 0.0, 0.0, 0.0, 0.0, 0.0, 0.0, 0.0, 0.0, 0.0, 0.0, 0.0, 0.0, 0.0, 0.0, 0.0, 0.0, 0.0, 0.0, 0.0, 0.0, 0.0, 0.0, 0.0, 0.0, 0.0, 0.0, 0.0, 0.0, 0.0, 0.0, 0.0, 0.0, 0.0, 0.0, 0.0, 0.0, 0.0, 0.0, 0.0, 0.0, 0.0, 0.0, 0.0, 0.0, 0.0, 0.0, 0.0, 0.0, 0.0, 0.0, 0.0, 0.0, 0.0, 0.0, 0.0, 0.0, 0.0, 0.0, 0.0, 0.0, 0.0, 0.0, 0.0, 0.0, 0.0, 0.0, 0.0, 0.0, 0.0, 0.0, 0.0, 0.0, 0.0, 0.0, 0.0, 0.0, 0.0, 0.0, 0.0, 0.0, 0.0, 0.0, 0.0, 0.0, 0.0, 0.0, 0.0, 0.0, 0.0, 0.0, 0.0, 0.0, 0.0, 0.0, 0.0, 0.0, 0.0, 0.0, 0.0, 0.0, 0.0, 0.0, 0.0, 0.0, 0.0, 0.0, 0.0, 0.0, 0.0, 0.0, 0.0, 0.0, 0.0, 0.0, 0.0, 0.0, 0.0, 0.0, 0.0, 0.0, 0.0, 0.0, 0.0, 0.0, 0.0, 0.0, 0.0, 0.0, 0.0, 0.0, 0.0, 0.0, 0.0, 0.0, 0.0, 0.0, 0.0, 0.0, 0.0, 0.0, 0.0, 0.0, 0.0, 0.0, 0.0, 0.0, 0.0, 0.0, 0.0, 0.0, 0.0, 0.0, 0.0, 0.0, 0.0, 0.0, 0.0, 0.0, 0.0, 0.0, 0.0, 0.0, 0.0, 0.0, 0.0, 0.0, 0.0, 0.0, 0.0, 0.0, 0.0, 0.0, 0.0, 0.0, 0.0, 0.0, 0.0, 0.0, 0.0, 0.0, 0.0, 0.0, 0.0, 0.0, 0.0, 0.0, 0.0, 0.0, 0.0, 0.0, 0.0, 0.0, 0.0, 0.0, 0.0, 0.0, 0.0, 0.0, 0.0, 0.0, 0.0, 0.0, 0.0, 0.0, 0.0, 0.0, 0.0, 0.0, 0.0, 0.0, 0.0, 0.0, 0.0, 0.0, 0.0, 0.0, 0.0, 0.0, 0.0, 0.0, 0.0, 0.0, 0.0, 0.0, 0.0, 0.0, 0.0, 0.0, 0.0, 0.0, 0.0, 0.0, 0.0, 0.0, 0.0, 0.0, 0.0, 0.0, 0.0, 0.0, 0.0, 0.0, 0.0, 0.0, 0.0, 0.0, 0.0, 0.0, 0.0, 0.0, 0.0, 0.0, 0.0, 0.0, 0.0, 0.0, 0.0, 0.0, 0.0, 0.0, 0.0, 0.0, 0.0, 0.0, 0.0, 0.0, 0.0, 0.0, 0.0, 0.0, 0.0, 0.0, 0.0, 0.0, 0.0, 0.0, 0.0, 0.0, 0.0, 0.0, 0.0, 0.0, 0.0, 0.0, 0.0, 0.0, 0.0, 0.0, 0.0, 0.0, 0.0, 0.0, 0.0, 0.0, 0.0, 0.0, 0.0, 0.0, 0.0, 0.0, 0.0, 0.0, 0.0, 0.0, 0.0, 0.0, 0.0, 0.0, 0.0, 0.0, 0.0, 0.0, 0.0, 0.0, 0.0, 0.0, 0.0, 0.0, 0.0, 0.0, 0.0, 0.0, 0.0, 0.0, 0.0, 0.0, 0.0, 0.0, 0.0, 0.0, 0.0, 0.0, 0.0, 0.0, 0.0, 0.0, 0.0, 0.0, 0.0, 0.0, 0.0, 0.0, 0.0, 0.0, 0.0, 0.0, 0.0, 0.0, 0.0, 0.0, 0.0, 0.0, 0.0, 0.0, 0.0, 0.0, 0.0, 0.0, 0.0, 0.0, 0.0, 0.0, 0.0, 0.0, 0.0, 0.0, 0.0, 0.0, 0.0, 0.0, 0.0, 0.0, 0.0, 0.0, 0.0, 0.0, 0.0, 0.0, 0.0, 0.0, 0.0, 0.0, 0.0, 0.0, 0.0, 0.0, 0.0, 0.0, 0.0, 0.0, 0.0, 0.0, 0.0, 0.0, 0.0, 0.0, 0.0, 0.0, 0.0, 0.0, 0.0, 0.0, 0.0, 0.0, 0.0, 0.0, 0.0, 0.0, 0.0, 0.0, 0.0, 0.0, 0.0, 0.0, 0.0, 0.0, 0.0, 0.0, 0.0, 0.0, 0.0, 0.0, 0.0, 0.0, 0.0, 0.0, 0.0, 0.0, 0.0, 0.0, 0.0, 0.0, 0.0, 0.0, 0.0, 0.0, 0.0, 0.0, 0.0, 0.0, 0.0, 0.0, 0.0, 0.0, 0.0, 0.0, 0.0, 0.0, 0.0, 0.0, 0.0, 0.0, 0.0, 0.0, 0.0, 0.0, 0.0, 0.0, 0.0, 0.0, 0.0, 0.0, 0.0, 0.0, 0.0, 0.0, 0.0, 0.0, 0.0, 0.0, 0.0, 0.0, 0.0, 0.0, 0.0, 0.0, 0.0, 0.0, 0.0, 0.0, 0.0, 0.0, 0.0, 0.0, 0.0, 0.0, 0.0, 0.0, 0.0, 0.0, 0.0, 0.0, 0.0, 0.0, 0.0, 0.0, 0.0, 0.0, 0.0, 0.0, 0.0, 0.0, 0.0, 0.0, 0.0, 0.0, 0.0, 0.0, 0.0, 0.0, 0.0, 0.0, 0.0, 0.0, 0.0, 0.0, 0.0, 0.0, 0.0, 0.0, 0.0, 0.0, 0.0, 0.0, 0.0, 0.0, 0.0, 0.0, 0.0, 0.0, 0.0, 0.0, 0.0, 0.0, 0.0, 0.0, 0.0, 0.0, 0.0, 0.0, 0.0, 0.0, 0.0, 0.0, 0.0, 0.0, 0.0, 0.0, 0.0, 0.0, 0.0, 0.0, 0.0, 0.0, 0.0, 0.0, 0.0, 0.0, 0.0, 0.0, 0.0, 0.0, 0.0, 0.0, 0.0, 0.0, 0.0, 0.0, 0.0, 0.0, 0.0, 0.0, 0.0, 0.0, 0.0, 0.0, 0.0, 0.0, 0.0, 0.0, 0.0, 0.0, 0.0, 0.0, 0.0, 0.0, 0.0, 0.0, 0.0, 0.0, 0.0, 0.0, 0.0, 0.0, 0.0, 0.0, 0.0, 0.0, 0.0, 0.0, 0.0, 0.0, 0.0, 0.0, 0.0, 0.0, 0.0, 0.0, 0.0, 0.0, 0.0, 0.0, 0.0, 0.0, 0.0, 0.0, 0.0, 0.0, 0.0, 0.0, 0.0, 0.0, 0.0, 0.0, 0.0, 0.0, 0.0, 0.0, 0.0, 0.0, 0.0, 0.0, 0.0, 0.0, 0.0, 0.0, 0.0, 0.0, 0.0, 0.0, 0.0, 0.0, 0.0, 0.0, 0.0, 0.0, 0.0, 0.0, 0.0, 0.0, 0.0, 0.0, 0.0, 0.0, 0.0, 0.0, 0.0, 0.0, 0.0, 0.0, 0.0, 0.0, 0.0, 0.0, 0.0, 0.0, 0.0, 0.0, 0.0, 0.0, 0.0, 0.0, 0.0, 0.0, 0.0, 0.0, 0.0, 0.0, 0.0, 0.0, 0.0, 0.0, 0.0, 0.0, 0.0, 0.0, 0.0, 0.0, 0.0, 0.0, 0.0, 0.0, 0.0, 0.0, 0.0, 0.0, 0.0, 0.0, 0.0, 0.0, 0.0, 0.0, 0.0, 0.0, 0.0, 0.0, 0.0, 0.0, 0.0, 0.0, 0.0, 0.0, 0.0, 0.0, 0.0, 0.0, 0.0, 0.0, 0.0, 0.0, 0.0, 0.0, 0.0, 0.0, 0.0, 0.0, 0.0, 0.0, 0.0, 0.0, 0.0, 0.0, 0.0, 0.0, 0.0, 0.0, 0.0, 0.0, 0.0, 0.0, 0.0, 0.0, 0.0, 0.0, 0.0, 0.0, 0.0, 0.0, 0.0, 0.0, 0.0, 0.0, 0.0, 0.0, 0.0, 0.0, 0.0, 0.0, 0.0, 0.0, 0.0, 0.0, 0.0, 0.0, 0.0, 0.0, 0.0, 0.0, 0.0, 0.0, 0.0, 0.0, 0.0, 0.0, 0.0, 0.0, 0.0, 0.0, 0.0, 0.0, 0.0, 0.0, 0.0, 0.0, 0.0, 0.0, 0.0, 0.0, 0.0, 0.0, 0.0, 0.0, 0.0, 0.0, 0.0, 0.0, 0.0, 0.0, 0.0, 0.0, 0.0, 0.0, 0.0, 0.0, 0.0, 0.0, 0.0, 0.0, 0.0, 0.0, 0.0, 0.0, 0.0, 0.0, 0.0, 0.0, 0.0, 0.0, 0.0, 0.0, 0.0, 0.0, 0.0, 0.0, 0.0, 0.0, 0.0, 0.0, 0.0, 0.0, 0.0, 0.0, 0.0, 0.0, 0.0, 0.0, 0.0, 0.0, 0.0, 0.0, 0.0, 0.0, 0.0, 0.0, 0.0, 0.0, 0.0, 0.0, 0.0, 0.0, 0.0, 0.0, 0.0, 0.0, 0.0, 0.0, 0.0, 0.0, 0.0, 0.0, 0.0, 0.0, 0.0, 0.0, 0.0, 0.0, 0.0, 0.0, 0.0, 0.0, 0.0, 0.0, 0.0, 0.0, 0.0, 0.0, 0.0, 0.0, 0.0, 0.0, 0.0, 0.0, 0.0, 0.0, 0.0, 0.0, 0.0, 0.0, 0.0, 0.0, 0.0, 0.0, 0.0, 0.0, 0.0, 0.0, 0.0, 0.0, 0.0, 0.0, 0.0, 0.0, 0.0, 0.0, 0.0, 0.0, 0.0, 0.0, 0.0, 0.0, 0.0, 0.0, 0.0, 0.0, 0.0, 0.0, 0.0, 0.0, 0.0, 0.0, 0.0, 0.0, 0.0, 0.0, 0.0, 0.0, 0.0, 0.0, 0.0, 0.0, 0.0, 0.0, 0.0, 0.0, 0.0, 0.0, 0.0, 0.0, 0.0, 0.0, 0.0, 0.0, 0.0, 0.0, 0.0, 0.0, 0.0, 0.0, 0.0, 0.0, 0.0, 0.0, 0.0, 0.0, 0.0, 0.0, 0.0, 0.0, 0.0, 0.0, 0.0, 0.0, 0.0, 0.0, 0.0, 0.0, 0.0, 0.0, 0.0, 0.0, 0.0, 0.0, 0.0, 0.0, 0.0, 0.0, 0.0, 0.0, 0.0, 0.0, 0.0, 0.0, 0.0, 0.0, 0.0, 0.0, 0.0, 0.0, 0.0, 0.0, 0.0, 0.0, 0.0, 0.0, 0.0, 0.0, 0.0, 0.0, 0.0, 0.0, 0.0, 0.0, 0.0, 0.0, 0.0, 0.0, 0.0, 0.0, 0.0, 0.0, 0.0, 0.0, 0.0, 0.0, 0.0, 0.0, 0.0, 0.0, 0.0, 0.0, 0.0, 0.0, 0.0, 0.0, 0.0, 0.0, 0.0, 0.0, 0.0, 0.0, 0.0, 0.0, 0.0, 0.0, 0.0, 0.0, 0.0, 0.0, 0.0, 0.0, 0.0, 0.0, 0.0, 0.0, 0.0, 0.0, 0.0, 0.0, 0.0, 0.0, 0.0, 0.0, 0.0, 0.0, 0.0, 0.0, 0.0, 0.0, 0.0, 0.0, 0.0, 0.0, 0.0, 0.0, 0.0, 0.0, 0.0, 0.0, 0.0, 0.0, 0.0, 0.0, 0.0, 0.0, 0.0, 0.0, 0.0, 0.0, 0.0, 0.0, 0.0, 0.0, 0.0, 0.0, 0.0, 0.0, 0.0, 0.0, 0.0, 0.0, 0.0, 0.0, 0.0, 0.0, 0.0, 0.0, 0.0, 0.0, 0.0, 0.0, 0.0, 0.0, 0.0, 0.0, 0.0, 0.0, 0.0, 0.0, 0.0, 0.0, 0.0, 0.0, 0.0, 0.0, 0.0, 0.0, 0.0, 0.0, 0.0, 0.0, 0.0, 0.0, 0.0, 0.0, 0.0, 0.0, 0.0, 0.0, 0.0, 0.0, 0.0, 0.0, 0.0, 0.0, 0.0, 0.0, 0.0, 0.0, 0.0, 0.0, 0.0, 0.0, 0.0, 0.0, 0.0, 0.0, 0.0, 0.0, 0.0, 0.0, 0.0, 0.0, 0.0, 0.0, 0.0, 0.0, 0.0, 0.0, 0.0, 0.0, 0.0, 0.0, 0.0, 0.0, 0.0, 0.0, 0.0, 0.0, 0.0, 0.0, 0.0, 0.0, 0.0, 0.0, 0.0, 0.0, 0.0, 0.0, 0.0, 0.0, 0.0, 0.0, 0.0, 0.0, 0.0, 0.0, 0.0, 0.0, 0.0, 0.0, 0.0, 0.0, 0.0, 0.0, 0.0, 0.0, 0.0, 0.0, 0.0, 0.0, 0.0, 0.0, 0.0, 0.0, 0.0, 0.0, 0.0, 0.0, 0.0, 0.0, 0.0, 0.0, 0.0, 0.0, 0.0, 0.0, 0.0, 0.0, 0.0, 0.0, 0.0, 0.0, 0.0, 0.0, 0.0, 0.0, 0.0, 0.0, 0.0, 0.0, 0.0, 0.0, 0.0, 0.0, 0.0, 0.0, 0.0, 0.0, 0.0, 0.0, 0.0, 0.0, 0.0, 0.0, 0.0, 0.0, 0.0, 0.0, 0.0, 0.0, 0.0, 0.0, 0.0, 0.0, 0.0, 0.0, 0.0, 0.0, 0.0, 0.0, 0.0, 0.0, 0.0, 0.0, 0.0, 0.0, 0.0, 0.0, 0.0, 0.0, 0.0, 0.0, 0.0, 0.0, 0.0, 0.0, 0.0, 0.0, 0.0, 0.0, 0.0, 0.0, 0.0, 0.0, 0.0, 0.0, 0.0, 0.0, 0.0, 0.0, 0.0, 0.0, 0.0, 0.0, 0.0, 0.0, 0.0, 0.0, 0.0, 0.0, 0.0, 0.0, 0.0, 0.0, 0.0, 0.0, 0.0, 0.0, 0.0, 0.0, 0.0, 0.0, 0.0, 0.0, 0.0, 0.0, 0.0, 0.0, 0.0, 0.0, 0.0, 0.0, 0.0, 0.0, 0.0, 0.0, 0.0, 0.0, 0.0, 0.0, 0.0, 0.0, 0.0, 0.0, 0.0, 0.0, 0.0, 0.0, 0.0, 0.0, 0.0, 0.0, 0.0, 0.0, 0.0, 0.0, 0.0, 0.0, 0.0, 0.0, 0.0, 0.0, 0.0, 0.0, 0.0, 0.0, 0.0, 0.0, 0.0, 0.0, 0.0, 0.0, 0.0, 0.0, 0.0, 0.0, 0.0, 0.0, 0.0, 0.0, 0.0, 0.0, 0.0, 0.0, 0.0, 0.0, 0.0, 0.0, 0.0, 0.0, 0.0, 0.0, 0.0, 0.0, 0.0, 0.0, 0.0, 0.0, 0.0, 0.0, 0.0, 0.0, 0.0, 0.0, 0.0, 0.0, 0.0, 0.0, 0.0, 0.0, 0.0, 0.0, 0.0, 0.0, 0.0, 0.0, 0.0, 0.0, 0.0, 0.0, 0.0, 0.0, 0.0, 0.0, 0.0, 0.0, 0.0, 0.0, 0.0, 0.0, 0.0, 0.0, 0.0, 0.0, 0.0, 0.0, 0.0, 0.0, 0.0, 0.0, 0.0, 0.0, 0.0, 0.0, 0.0, 0.0, 0.0, 0.0, 0.0, 0.0, 0.0, 0.0, 0.0, 0.0, 0.0, 0.0, 0.0, 0.0, 0.0, 0.0, 0.0, 0.0, 0.0, 0.0, 0.0, 0.0, 0.0, 0.0, 0.0, 0.0, 0.0, 0.0, 0.0, 0.0, 0.0, 0.0, 0.0, 0.0, 0.0, 0.0, 0.0, 0.0, 0.0, 0.0, 0.0, 0.0, 0.0, 0.0, 0.0, 0.0, 0.0, 0.0, 0.0, 0.0, 0.0, 1.0, 1.0, 1.0, 1.0, 1.0, 1.0, 1.0, 1.0, 1.0, 1.0, 1.0, 1.0, 1.0, 1.0, 1.0, 1.0, 1.0, 0.0, 1.0, 0.0, 1.0, 0.0, 1.0, 0.0, 0.0, 0.0, 1.0, 0.0, 1.0, 1.0, 0.0, 1.0, 1.0, 1.0, 1.0, 0.0, 1.0, 0.0, 1.0, 1.0, 1.0, 1.0, 1.0, 0.0, 1.0, 0.0, 1.0, 1.0, 1.0, 1.0, 1.0, 0.0, 1.0, 0.0, 1.0, 1.0, 1.0, 1.0, 1.0, 0.0, 1.0, 0.0, 1.0, 1.0, 1.0, 0.0, 1.0, 0.0, 1.0, 0.0, 1.0, 0.0, 1.0, 1.0, 1.0, 1.0, 1.0, 1.0, 1.0, 1.0, 1.0, 1.0, 1.0, 1.0, 1.0, 1.0, 1.0, 1.0, 1.0, 1.0, 1.0, 1.0, 1.0, 1.0, 1.0, 1.0, 1.0, 1.0, 1.0, 1.0, 1.0, 1.0, 1.0, 1.0, 1.0, 0.0, 1.0, 1.0, 1.0, 1.0, 1.0, 0.0, 1.0, 1.0, 0.0, 1.0, 0.0, 1.0, 1.0, 1.0, 0.0, 1.0, 0.0, 0.0, 0.0, 0.0, 0.0, 1.0, 1.0, 0.0, 1.0, 0.0, 1.0, 0.0, 1.0, 0.0, 1.0, 0.0, 1.0, 0.0, 1.0, 0.0, 1.0, 0.0, 0.0, 0.0, 0.0, 1.0, 1.0, 1.0, 1.0, 0.0, 1.0, 1.0, 1.0, 1.0, 1.0, 0.0, 1.0, 0.0, 1.0, 1.0, 1.0, 1.0, 1.0, 0.0, 1.0, 0.0, 1.0, 1.0, 1.0, 1.0, 1.0, 0.0, 1.0, 0.0, 1.0, 1.0, 1.0, 1.0, 1.0, 0.0, 1.0, 0.0, 1.0, 1.0, 1.0, 1.0, 1.0, 1.0, 1.0, 1.0, 1.0, 1.0, 1.0, 1.0, 1.0, 1.0, 1.0, 1.0, 1.0, 1.0, 1.0, 0.0, 1.0, 0.0, 1.0, 1.0, 0.0, 1.0, 1.0, 1.0, 1.0, 1.0, 0.0, 1.0, 0.0, 0.0, 0.0, 1.0, 0.0, 1.0, 0.0, 0.0, 1.0, 0.0, 1.0, 0.0, 1.0, 0.0, 1.0, 0.0, 1.0, 0.0, 1.0, 0.0, 1.0, 0.0, 1.0, 0.0, 0.0, 0.0, 1.0, 0.0, 1.0, 0.0, 1.0, 0.0, 0.0, 0.0, 0.0, 0.0, 0.0, 0.0, 0.0, 0.0, 0.0, 0.0, 1.0, 0.0, 1.0, 0.0, 1.0, 0.0, 0.0, 0.0, 0.0, 0.0, 0.0, 0.0, 0.0, 0.0, 0.0, 0.0, 1.0, 0.0, 0.0, 0.0, 1.0, 0.0, 0.0, 0.0, 0.0, 0.0, 0.0, 0.0, 0.0, 0.0, 0.0, 0.0, 0.0, 0.0, 0.0, 0.0, 0.0, 0.0, 0.0, 0.0, 0.0, 0.0, 0.0, 0.0, 0.0, 0.0, 0.0, 0.0, 0.0, 0.0, 0.0, 0.0, 0.0, 0.0, 0.0, 0.0, 0.0, 0.0, 0.0, 0.0, 0.0, 0.0, 0.0, 0.0, 0.0, 0.0, 0.0, 0.0, 0.0, 0.0, 0.0, 0.0, 0.0, 0.0, 0.0, 0.0, 0.0, 0.0, 0.0, 0.0, 0.0, 0.0, 0.0, 0.0, 0.0, 0.0, 0.0, 0.0, 0.0, 0.0, 0.0, 0.0, 0.0, 0.0, 0.0, 0.0, 0.0, 0.0, 0.0, 0.0, 0.0, 0.0, 0.0, 0.0, 0.0, 0.0, 0.0, 0.0, 0.0, 0.0, 0.0, 0.0, 0.0, 1.0, 1.0, 1.0, 1.0, 0.5, 1.0, 0.0, 0.875, 0.0, 0.75, 0.0, 0.5, 0.0, 0.5, 0.0, 0.5, 0.0, 0.25, 0.0, 0.0, 0.0, 0.0, 0.0, 0.75, 0.0, 0.75, 0.0, 0.625, 0.0, 0.5, 0.0, 0.5, 0.0, 0.5, 0.0, 0.875, 0.0, 0.875, 0.0, 0.8125, 0.0, 0.75, 0.0, 0.75, 0.0, 0.75, 0.0, 1.0, 0.0, 1.0, 0.0, 1.0, 0.0, 0.875, 0.0, 0.875, 0.0, 0.875, 0.0, 0.0, 0.0, 0.5, 0.0, 0.75, 0.0, 0.875, 0.0, 1.0, 0.0, 1.0, 0.5, 1.0, 1.0, 0.0, 1.0, 0.5, 0.0, 0.0, 0.0, 0.0, 0.0, 0.25, 0.0, 0.5, 0.0, 0.75, 0.0, 0.5, 0.0, 0.5, 0.0, 0.5, 0.0, 0.625, 0.0, 0.75, 0.0, 0.875, 0.0, 0.75, 0.0, 0.75, 0.0, 0.75, 0.0, 0.8125, 0.0, 0.875, 0.0, 1.0, 0.0, 0.875, 0.0, 0.875, 0.0, 0.875, 0.0, 1.0, 0.0, 1.0, 0.0, 0.75, 0.0, 0.75, 0.0, 0.75, 0.0, 0.75, 0.0, 0.75, 0.0, 0.75, 0.0, 0.75, 0.0, 0.75, 0.0, 0.75, 0.0, 0.75, 0.0, 0.875, 0.0, 1.0, 0.0, 1.0, 0.0, 1.0, 0.0, 0.875, 0.0, 0.875, 0.0, 0.5, 0.0, 0.625, 0.0, 0.625, 0.0, 0.625, 0.0, 0.5, 0.0, 0.5, 0.0, 0.25, 0.0, 0.5, 0.0, 0.5, 0.0, 0.5, 0.0, 0.25, 0.0, 0.25, 0.0, 0.875, 0.0, 0.875, 0.0, 0.875, 0.0, 0.875, 0.0, 0.875, 0.0, 0.875, 0.0, 0.0, 1.0, 0.0, 0.0, 0.0, 0.0, 0.0, 1.0, 0.5, 0.0, 0.5, 0.0, 0.5, 0.0, 0.5, 0.0, 0.5, 0.0, 0.0, 0.0, 0.0, 0.0, 0.0, 0.0, 0.0, 0.0, 0.0, 0.0, 1.0, 0.0, 1.0, 0.0, 1.0, 0.0, 1.0, 0.0, 1.0, 0.0, 0.8125, 0.0, 0.875, 0.0, 0.875, 0.0, 0.875, 0.0, 0.8125, 0.0, 0.8125, 0.0, 0.5, 0.0, 0.5, 0.0, 0.5, 0.0, 0.5, 0.0, 0.5, 0.0, 1.0, 0.0, 1.0, 0.0, 1.0, 0.0, 1.0, 0.0, 1.0, 0.0, 1.0, 0.0, 1.0, 0.5, 1.0, 1.0, 1.0, 1.0, 1.0, 0.5, 0.75, 0.0, 0.75, 0.0, 0.75, 0.0, 0.75, 0.0, 0.75, 0.0, 0.75, 0.0, 0.0, 0.0, 0.25, 0.0, 0.25, 0.0, 0.25, 0.0, 0.0, 0.0, 0.0, 0.0, 0.875, 0.0, 0.875, 0.0, 0.875, 0.0, 0.875, 0.0, 0.875, 0.0, 1.0, 1.0, 0.0, 1.0, 0.0, 1.0, 1.0, 1.0, 0.875, 0.0, 0.875, 0.0, 0.875, 0.0, 0.875, 0.0, 0.875, 0.0, 0.625, 0.0, 0.75, 0.0, 0.75, 0.0, 0.75, 0.0, 0.625, 0.0, 0.625, 0.0, 1.0, 0.0, 1.0, 0.5, 1.0, 0.5, 1.0, 0.0, 0.75, 0.0, 0.8125, 0.0, 0.8125, 0.0, 0.8125, 0.0, 0.75, 0.0, 0.75, 0.0, 0.5, 0.0, 0.5, 0.0, 0.5, 0.0, 0.5, 0.0, 0.5, 0.0, 0.5, 0.0, 0.0, 1.0, 1.0, 1.0, 0.0, 0.0, 0.0, 0.0, 0.0, 0.0, 0.0, 0.0, 0.0, 0.0, 0.0, 0.0, 0.0, 0.0, 0.0, 1.0, 0.0, 0.0, 0.0, 0.0, 0.0, 0.0, 0.0, 0.0, 0.0, 0.0, 0.0, 0.0, 0.0, 0.0, 0.0, 0.0, 0.0, 0.0, 0.0, 0.0, 0.0, 0.0, 0.0, 0.0, 0.0, 0.0, 0.0, 0.0, 0.0, 0.0, 0.0, 0.0, 0.0, 0.0, 0.0, 0.0, 0.0, 0.0, 0.0, 0.0, 0.0, 0.0, 0.0, 0.0, 0.0, 0.0, 0.0, 0.0, 0.0, 0.0, 0.0, 0.0])
me_plane.use_remesh_fix_poles = True
me_plane.use_remesh_preserve_attributes = False
me_plane.use_mirror_vertex_groups = False
me_plane.update()

# ---- objects
ob_light = bpy.data.objects.new('Light', light_light)
ob_camera = bpy.data.objects.new('Camera', cam_camera)
ob_empty = bpy.data.objects.new('Empty', None)
ob_plane = bpy.data.objects.new('Plane', me_plane)
ob_empty_001 = bpy.data.objects.new('Empty.001', None)

# ---- transforms, parenting, visibility, modifiers, constraints
ob_light.location = (4.076, 1.005, 5.904)
ob_light.rotation_euler = (0.6503, 0.05522, 1.866)
ob_light.lock_rotations_4d = False
ob_light.empty_display_type = 'ARROWS'
ob_light.color = (0.0, 0.0, 0.0, 0.0)
ob_light.lineart.crease_threshold = 0.0
ob_camera.location = (7.359, -6.926, 4.958)
ob_camera.rotation_euler = (1.109, 0.0, 0.8149)
ob_camera.lock_rotations_4d = False
ob_camera.empty_display_type = 'ARROWS'
ob_camera.color = (0.0, 0.0, 0.0, 0.0)
ob_camera.display_type = 'WIRE'
ob_camera.lineart.crease_threshold = 0.0
ob_empty.location = (0.0, 0.0, 0.0)
ob_empty.rotation_euler = (1.571, 0.0, 0.0)
ob_empty.empty_display_type = 'IMAGE'
ob_empty.empty_display_size = 5.0
ob_empty.lineart.crease_threshold = 0.0
ob_plane.location = (0.0, 0.0, 0.0)
ob_plane.rotation_euler = (1.571, 0.0, 0.0)
ob_plane.lineart.crease_threshold = 0.0
_m = ob_plane.modifiers.new('Mirror', 'MIRROR')
ob_empty_001.location = (-0.05668, 1.554, 0.09077)
ob_empty_001.rotation_euler = (1.571, 0.0, 0.0)
ob_empty_001.scale = (1.647, 1.647, 1.0)
ob_empty_001.empty_display_type = 'IMAGE'
ob_empty_001.empty_display_size = 5.0
ob_empty_001.empty_image_depth = 'BACK'
ob_empty_001.empty_image_side = 'FRONT'
ob_empty_001.lineart.crease_threshold = 0.0

# ---- collection membership
col_collection.objects.link(ob_light)
col_collection.objects.link(ob_camera)
col_collection.objects.link(ob_empty)
col_collection.objects.link(ob_plane)
col_collection.objects.link(ob_empty_001)

# ---- scene / render settings (as saved in the file)
scene.camera = ob_camera
scene.frame_start = 1; scene.frame_end = 250; scene.frame_set(0)
scene.render.engine = 'BLENDER_EEVEE_NEXT'
scene.cycles.use_denoising = False
scene.cycles.samples = 128
scene.cycles.sampling_pattern = 'TABULATED_SOBOL'
scene.cycles.use_adaptive_sampling = False
scene.cycles.use_light_tree = False
scene.view_settings.view_transform = 'Filmic'
bpy.context.view_layer.update()
